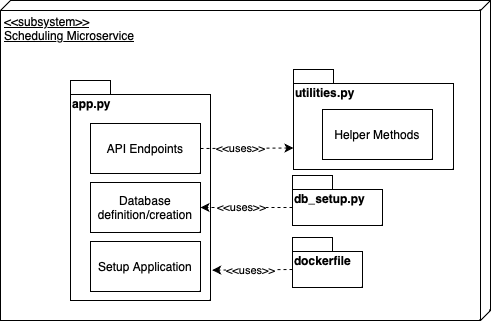

The diagram above was exported from draw.io. Its source (the exported page's mxGraphModel, read from the mxfile embedded in the PNG):
<mxGraphModel dx="954" dy="647" grid="1" gridSize="10" guides="1" tooltips="1" connect="1" arrows="1" fold="1" page="1" pageScale="1" pageWidth="827" pageHeight="1169" math="0" shadow="0">
  <root>
    <mxCell id="0" />
    <mxCell id="1" parent="0" />
    <mxCell id="yQd3t4odJ7Aa37TKswvf-1" value="&amp;lt;&amp;lt;subsystem&amp;gt;&amp;gt;&lt;br&gt;Scheduling Microservice" style="verticalAlign=top;align=left;spacingTop=8;spacingLeft=2;spacingRight=12;shape=cube;size=10;direction=south;fontStyle=4;html=1;whiteSpace=wrap;" vertex="1" parent="1">
      <mxGeometry x="70" y="60" width="490" height="320" as="geometry" />
    </mxCell>
    <mxCell id="yQd3t4odJ7Aa37TKswvf-2" value="app.py" style="shape=folder;fontStyle=1;spacingTop=10;tabWidth=40;tabHeight=14;tabPosition=left;html=1;whiteSpace=wrap;align=left;verticalAlign=top;" vertex="1" parent="1">
      <mxGeometry x="140" y="140" width="140" height="220" as="geometry" />
    </mxCell>
    <mxCell id="yQd3t4odJ7Aa37TKswvf-3" value="API Endpoints" style="html=1;whiteSpace=wrap;" vertex="1" parent="1">
      <mxGeometry x="160" y="183" width="110" height="50" as="geometry" />
    </mxCell>
    <mxCell id="yQd3t4odJ7Aa37TKswvf-4" value="dockerfile" style="shape=folder;fontStyle=1;spacingTop=10;tabWidth=40;tabHeight=14;tabPosition=left;html=1;whiteSpace=wrap;verticalAlign=top;align=left;" vertex="1" parent="1">
      <mxGeometry x="362" y="297" width="70" height="50" as="geometry" />
    </mxCell>
    <mxCell id="yQd3t4odJ7Aa37TKswvf-5" value="db_setup.py" style="shape=folder;fontStyle=1;spacingTop=10;tabWidth=40;tabHeight=14;tabPosition=left;html=1;whiteSpace=wrap;align=left;verticalAlign=top;" vertex="1" parent="1">
      <mxGeometry x="362" y="235" width="90" height="50" as="geometry" />
    </mxCell>
    <mxCell id="yQd3t4odJ7Aa37TKswvf-6" value="utilities.py" style="shape=folder;fontStyle=1;spacingTop=10;tabWidth=40;tabHeight=14;tabPosition=left;html=1;whiteSpace=wrap;align=left;verticalAlign=top;" vertex="1" parent="1">
      <mxGeometry x="363" y="129" width="160" height="100" as="geometry" />
    </mxCell>
    <mxCell id="yQd3t4odJ7Aa37TKswvf-7" value="Helper Methods" style="html=1;whiteSpace=wrap;" vertex="1" parent="1">
      <mxGeometry x="392" y="169" width="110" height="50" as="geometry" />
    </mxCell>
    <mxCell id="yQd3t4odJ7Aa37TKswvf-8" value="Database definition/creation" style="html=1;whiteSpace=wrap;" vertex="1" parent="1">
      <mxGeometry x="160" y="242" width="110" height="50" as="geometry" />
    </mxCell>
    <mxCell id="yQd3t4odJ7Aa37TKswvf-9" value="Setup Application" style="html=1;whiteSpace=wrap;" vertex="1" parent="1">
      <mxGeometry x="160" y="301" width="110" height="50" as="geometry" />
    </mxCell>
    <mxCell id="yQd3t4odJ7Aa37TKswvf-10" value="" style="endArrow=classic;html=1;rounded=0;entryX=1;entryY=0.5;entryDx=0;entryDy=0;dashed=1;exitX=0;exitY=0;exitDx=0;exitDy=32;exitPerimeter=0;" edge="1" parent="1" source="yQd3t4odJ7Aa37TKswvf-5" target="yQd3t4odJ7Aa37TKswvf-8">
      <mxGeometry width="50" height="50" relative="1" as="geometry">
        <mxPoint x="380" y="250" as="sourcePoint" />
        <mxPoint x="430" y="200" as="targetPoint" />
      </mxGeometry>
    </mxCell>
    <mxCell id="yQd3t4odJ7Aa37TKswvf-11" value="&amp;lt;&amp;lt;uses&amp;gt;&amp;gt;" style="edgeLabel;html=1;align=center;verticalAlign=middle;resizable=0;points=[];" vertex="1" connectable="0" parent="yQd3t4odJ7Aa37TKswvf-10">
      <mxGeometry x="0.1304" y="-1" relative="1" as="geometry">
        <mxPoint as="offset" />
      </mxGeometry>
    </mxCell>
    <mxCell id="yQd3t4odJ7Aa37TKswvf-12" value="" style="endArrow=classic;html=1;rounded=0;exitX=1;exitY=0.5;exitDx=0;exitDy=0;entryX=0;entryY=0;entryDx=0;entryDy=78.5;entryPerimeter=0;dashed=1;" edge="1" parent="1" source="yQd3t4odJ7Aa37TKswvf-3" target="yQd3t4odJ7Aa37TKswvf-6">
      <mxGeometry width="50" height="50" relative="1" as="geometry">
        <mxPoint x="380" y="250" as="sourcePoint" />
        <mxPoint x="430" y="200" as="targetPoint" />
      </mxGeometry>
    </mxCell>
    <mxCell id="yQd3t4odJ7Aa37TKswvf-13" value="&amp;lt;&amp;lt;uses&amp;gt;&amp;gt;" style="edgeLabel;html=1;align=center;verticalAlign=middle;resizable=0;points=[];" vertex="1" connectable="0" parent="yQd3t4odJ7Aa37TKswvf-12">
      <mxGeometry x="-0.1398" relative="1" as="geometry">
        <mxPoint as="offset" />
      </mxGeometry>
    </mxCell>
    <mxCell id="yQd3t4odJ7Aa37TKswvf-14" value="" style="endArrow=classic;html=1;rounded=0;entryX=1.012;entryY=0.862;entryDx=0;entryDy=0;dashed=1;exitX=0;exitY=0;exitDx=0;exitDy=32;exitPerimeter=0;entryPerimeter=0;" edge="1" parent="1" source="yQd3t4odJ7Aa37TKswvf-4" target="yQd3t4odJ7Aa37TKswvf-2">
      <mxGeometry width="50" height="50" relative="1" as="geometry">
        <mxPoint x="330" y="277" as="sourcePoint" />
        <mxPoint x="280" y="277" as="targetPoint" />
      </mxGeometry>
    </mxCell>
    <mxCell id="yQd3t4odJ7Aa37TKswvf-15" value="&amp;lt;&amp;lt;uses&amp;gt;&amp;gt;" style="edgeLabel;html=1;align=center;verticalAlign=middle;resizable=0;points=[];" vertex="1" connectable="0" parent="yQd3t4odJ7Aa37TKswvf-14">
      <mxGeometry x="0.0706" relative="1" as="geometry">
        <mxPoint as="offset" />
      </mxGeometry>
    </mxCell>
  </root>
</mxGraphModel>